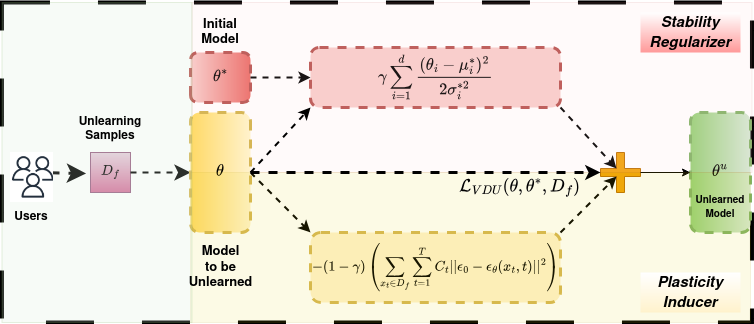

The diagram above was exported from draw.io. Its source (the exported page's mxGraphModel, read from the mxfile embedded in the PNG):
<mxGraphModel dx="1042" dy="634" grid="1" gridSize="10" guides="1" tooltips="1" connect="1" arrows="1" fold="1" page="1" pageScale="1" pageWidth="850" pageHeight="1100" math="1" shadow="0">
  <root>
    <mxCell id="0" />
    <mxCell id="1" parent="0" />
    <mxCell id="IDGdsz3CQ0zZpIbbmQJ--1" value="&lt;div style=&quot;font-size: 13px;&quot;&gt;&lt;font style=&quot;font-size: 14px;&quot;&gt;$$\theta^*$$&lt;/font&gt;&lt;/div&gt;" style="rounded=1;whiteSpace=wrap;html=1;fillColor=#f8cecc;strokeColor=#b85450;strokeWidth=3;dashed=1;direction=north;gradientColor=#ea6b66;" vertex="1" parent="1">
      <mxGeometry x="230" y="170" width="60" height="50" as="geometry" />
    </mxCell>
    <mxCell id="IDGdsz3CQ0zZpIbbmQJ--2" value="" style="rounded=0;whiteSpace=wrap;html=1;dashed=1;strokeWidth=4;fillColor=none;dashPattern=12 12;" vertex="1" parent="1">
      <mxGeometry x="41.47" y="120" width="750" height="320" as="geometry" />
    </mxCell>
    <mxCell id="IDGdsz3CQ0zZpIbbmQJ--3" value="&lt;font style=&quot;font-size: 14px;&quot;&gt;$$ \gamma \sum^d_{i=1}\frac{(\theta_i - \mu^*_i)^2}{2\sigma^{*2}_i}$$&lt;/font&gt;" style="rounded=1;whiteSpace=wrap;html=1;fillColor=#f8cecc;strokeColor=#b85450;strokeWidth=3;dashed=1;" vertex="1" parent="1">
      <mxGeometry x="350" y="165" width="250" height="60" as="geometry" />
    </mxCell>
    <mxCell id="IDGdsz3CQ0zZpIbbmQJ--4" value="" style="endArrow=classic;html=1;rounded=0;entryX=0;entryY=0.5;entryDx=0;entryDy=0;exitX=0.5;exitY=1;exitDx=0;exitDy=0;strokeWidth=2;dashed=1;" edge="1" parent="1" source="IDGdsz3CQ0zZpIbbmQJ--1" target="IDGdsz3CQ0zZpIbbmQJ--3">
      <mxGeometry width="50" height="50" relative="1" as="geometry">
        <mxPoint x="300" y="190" as="sourcePoint" />
        <mxPoint x="550" y="230" as="targetPoint" />
      </mxGeometry>
    </mxCell>
    <mxCell id="IDGdsz3CQ0zZpIbbmQJ--5" value="&lt;div&gt;&lt;b&gt;$$D_f$$&lt;/b&gt;&lt;/div&gt;" style="rounded=0;whiteSpace=wrap;html=1;fillColor=#e6d0de;strokeColor=#996185;gradientColor=#d5739d;" vertex="1" parent="1">
      <mxGeometry x="130" y="270" width="40" height="40" as="geometry" />
    </mxCell>
    <mxCell id="IDGdsz3CQ0zZpIbbmQJ--6" value="" style="endArrow=classic;html=1;rounded=0;exitX=1;exitY=0.5;exitDx=0;exitDy=0;entryX=0.5;entryY=1;entryDx=0;entryDy=0;endSize=10;dashed=1;strokeWidth=2;" edge="1" parent="1" source="IDGdsz3CQ0zZpIbbmQJ--5" target="IDGdsz3CQ0zZpIbbmQJ--14">
      <mxGeometry width="50" height="50" relative="1" as="geometry">
        <mxPoint x="370" y="280" as="sourcePoint" />
        <mxPoint x="420" y="230" as="targetPoint" />
      </mxGeometry>
    </mxCell>
    <mxCell id="IDGdsz3CQ0zZpIbbmQJ--7" value="&lt;div style=&quot;font-size: 13px;&quot;&gt;&lt;font style=&quot;font-size: 14px;&quot;&gt;$$\theta^u$$&lt;/font&gt;&lt;/div&gt;" style="rounded=1;whiteSpace=wrap;html=1;fillColor=#d5e8d4;strokeColor=#82b366;strokeWidth=3;dashed=1;direction=south;gradientColor=#97d077;" vertex="1" parent="1">
      <mxGeometry x="730" y="230" width="60" height="120" as="geometry" />
    </mxCell>
    <mxCell id="IDGdsz3CQ0zZpIbbmQJ--8" value="" style="shape=cross;whiteSpace=wrap;html=1;fillColor=#f0a30a;fontColor=#000000;strokeColor=#BD7000;" vertex="1" parent="1">
      <mxGeometry x="640" y="270" width="40" height="40" as="geometry" />
    </mxCell>
    <mxCell id="IDGdsz3CQ0zZpIbbmQJ--9" value="" style="endArrow=classic;html=1;rounded=0;exitX=0.5;exitY=0;exitDx=0;exitDy=0;entryX=0;entryY=0;entryDx=0;entryDy=0;strokeWidth=2;dashed=1;" edge="1" parent="1" source="IDGdsz3CQ0zZpIbbmQJ--14" target="IDGdsz3CQ0zZpIbbmQJ--10">
      <mxGeometry width="50" height="50" relative="1" as="geometry">
        <mxPoint x="390" y="290" as="sourcePoint" />
        <mxPoint x="370" y="370" as="targetPoint" />
      </mxGeometry>
    </mxCell>
    <mxCell id="IDGdsz3CQ0zZpIbbmQJ--10" value="$$- (1 - \gamma) \left(\sum_{x_t \in D_f} \sum^T_{t=1}C_t ||\epsilon_0 - \epsilon_\theta(x_t,t)||^2\right)$$" style="rounded=1;whiteSpace=wrap;html=1;fillColor=#fff2cc;strokeColor=#d6b656;strokeWidth=3;dashed=1;" vertex="1" parent="1">
      <mxGeometry x="350" y="350" width="250" height="70" as="geometry" />
    </mxCell>
    <mxCell id="IDGdsz3CQ0zZpIbbmQJ--11" value="" style="endArrow=classic;html=1;rounded=0;exitX=1;exitY=1;exitDx=0;exitDy=0;strokeWidth=2;dashed=1;entryX=0;entryY=0;entryDx=16;entryDy=16;entryPerimeter=0;" edge="1" parent="1" source="IDGdsz3CQ0zZpIbbmQJ--3" target="IDGdsz3CQ0zZpIbbmQJ--8">
      <mxGeometry width="50" height="50" relative="1" as="geometry">
        <mxPoint x="390" y="290" as="sourcePoint" />
        <mxPoint x="650" y="270" as="targetPoint" />
      </mxGeometry>
    </mxCell>
    <mxCell id="IDGdsz3CQ0zZpIbbmQJ--12" value="" style="endArrow=classic;html=1;rounded=0;exitX=1;exitY=0;exitDx=0;exitDy=0;strokeWidth=2;dashed=1;entryX=0;entryY=0;entryDx=16;entryDy=24;entryPerimeter=0;" edge="1" parent="1" source="IDGdsz3CQ0zZpIbbmQJ--10" target="IDGdsz3CQ0zZpIbbmQJ--8">
      <mxGeometry width="50" height="50" relative="1" as="geometry">
        <mxPoint x="390" y="290" as="sourcePoint" />
        <mxPoint x="650" y="320" as="targetPoint" />
      </mxGeometry>
    </mxCell>
    <mxCell id="IDGdsz3CQ0zZpIbbmQJ--13" value="" style="rounded=0;whiteSpace=wrap;html=1;fillColor=#f8cecc;strokeColor=#b85450;opacity=10;" vertex="1" parent="1">
      <mxGeometry x="231.47" y="120" width="560" height="170" as="geometry" />
    </mxCell>
    <mxCell id="IDGdsz3CQ0zZpIbbmQJ--14" value="&lt;div style=&quot;font-size: 13px;&quot;&gt;&lt;font style=&quot;font-size: 14px;&quot;&gt;$$\theta$$&lt;/font&gt;&lt;/div&gt;" style="rounded=1;whiteSpace=wrap;html=1;fillColor=#fff2cc;strokeColor=#d6b656;strokeWidth=3;dashed=1;direction=south;gradientColor=#ffd966;" vertex="1" parent="1">
      <mxGeometry x="230" y="230" width="60" height="120" as="geometry" />
    </mxCell>
    <mxCell id="IDGdsz3CQ0zZpIbbmQJ--15" value="" style="endArrow=classic;html=1;rounded=0;entryX=-0.11;entryY=0.525;entryDx=0;entryDy=0;endSize=10;dashed=1;jumpSize=9;strokeWidth=3;entryPerimeter=0;" edge="1" parent="1" target="IDGdsz3CQ0zZpIbbmQJ--5">
      <mxGeometry width="50" height="50" relative="1" as="geometry">
        <mxPoint x="90" y="290.3597122302158" as="sourcePoint" />
        <mxPoint x="240" y="300" as="targetPoint" />
      </mxGeometry>
    </mxCell>
    <mxCell id="IDGdsz3CQ0zZpIbbmQJ--16" value="" style="endArrow=classic;html=1;rounded=0;exitX=1;exitY=0.5;exitDx=0;exitDy=0;exitPerimeter=0;entryX=0.5;entryY=1;entryDx=0;entryDy=0;" edge="1" parent="1" source="IDGdsz3CQ0zZpIbbmQJ--8" target="IDGdsz3CQ0zZpIbbmQJ--7">
      <mxGeometry width="50" height="50" relative="1" as="geometry">
        <mxPoint x="390" y="350" as="sourcePoint" />
        <mxPoint x="720" y="270" as="targetPoint" />
      </mxGeometry>
    </mxCell>
    <mxCell id="IDGdsz3CQ0zZpIbbmQJ--17" value="" style="rounded=0;whiteSpace=wrap;html=1;fillColor=#e3c800;strokeColor=#B09500;opacity=10;fontColor=#000000;" vertex="1" parent="1">
      <mxGeometry x="230" y="290" width="560" height="150" as="geometry" />
    </mxCell>
    <mxCell id="IDGdsz3CQ0zZpIbbmQJ--18" value="&lt;font size=&quot;1&quot;&gt;&lt;b&gt;&lt;i&gt;Stability&lt;br&gt;Regularizer&lt;br&gt;&lt;/i&gt;&lt;/b&gt;&lt;/font&gt;" style="text;html=1;align=center;verticalAlign=middle;whiteSpace=wrap;rounded=0;fontFamily=Helvetica;fontSize=12;fillColor=default;gradientColor=#FF9999;" vertex="1" parent="1">
      <mxGeometry x="680" y="130" width="100" height="40" as="geometry" />
    </mxCell>
    <mxCell id="IDGdsz3CQ0zZpIbbmQJ--19" value="&lt;font size=&quot;1&quot;&gt;&lt;b&gt;&lt;i&gt;Plasticity&lt;br&gt;Inducer&lt;br&gt;&lt;/i&gt;&lt;/b&gt;&lt;/font&gt;" style="text;html=1;align=center;verticalAlign=middle;whiteSpace=wrap;rounded=0;fontFamily=Helvetica;fontSize=12;fillColor=default;gradientColor=#FFF2CC;" vertex="1" parent="1">
      <mxGeometry x="680" y="390" width="100" height="40" as="geometry" />
    </mxCell>
    <mxCell id="IDGdsz3CQ0zZpIbbmQJ--20" value="" style="rounded=0;whiteSpace=wrap;html=1;shadow=0;strokeColor=#82b366;align=center;verticalAlign=middle;fontFamily=Helvetica;fontSize=12;fillColor=#d5e8d4;opacity=20;" vertex="1" parent="1">
      <mxGeometry x="41.47" y="120" width="190" height="320" as="geometry" />
    </mxCell>
    <mxCell id="IDGdsz3CQ0zZpIbbmQJ--21" value="" style="endArrow=classic;html=1;rounded=0;fontFamily=Helvetica;fontSize=12;fontColor=default;strokeWidth=2;dashed=1;entryX=0;entryY=1;entryDx=0;entryDy=0;" edge="1" parent="1" target="IDGdsz3CQ0zZpIbbmQJ--3">
      <mxGeometry width="50" height="50" relative="1" as="geometry">
        <mxPoint x="290" y="290" as="sourcePoint" />
        <mxPoint x="370" y="180" as="targetPoint" />
      </mxGeometry>
    </mxCell>
    <mxCell id="IDGdsz3CQ0zZpIbbmQJ--22" value="" style="endArrow=classic;html=1;rounded=0;fontFamily=Helvetica;fontSize=12;fontColor=default;exitX=0.5;exitY=0;exitDx=0;exitDy=0;entryX=0;entryY=0.5;entryDx=0;entryDy=0;entryPerimeter=0;strokeWidth=3;dashed=1;" edge="1" parent="1" source="IDGdsz3CQ0zZpIbbmQJ--14" target="IDGdsz3CQ0zZpIbbmQJ--8">
      <mxGeometry width="50" height="50" relative="1" as="geometry">
        <mxPoint x="350" y="350" as="sourcePoint" />
        <mxPoint x="400" y="300" as="targetPoint" />
      </mxGeometry>
    </mxCell>
    <mxCell id="IDGdsz3CQ0zZpIbbmQJ--23" value="" style="shape=image;imageAspect=0;aspect=fixed;verticalLabelPosition=bottom;verticalAlign=top;image=data:image/png,(base64 omitted: 7536 chars);" vertex="1" parent="1">
      <mxGeometry x="50" y="270" width="42.94" height="50" as="geometry" />
    </mxCell>
    <mxCell id="IDGdsz3CQ0zZpIbbmQJ--24" value="&lt;font style=&quot;font-size: 12px;&quot;&gt;&lt;b&gt;&lt;br&gt;Unlearning Samples&lt;/b&gt;&lt;/font&gt;" style="text;html=1;align=center;verticalAlign=middle;whiteSpace=wrap;rounded=0;" vertex="1" parent="1">
      <mxGeometry x="115" y="220" width="70" height="40" as="geometry" />
    </mxCell>
    <mxCell id="IDGdsz3CQ0zZpIbbmQJ--25" value="&lt;b&gt;&lt;font style=&quot;font-size: 13px;&quot;&gt;Initial &lt;br&gt;Model&lt;br&gt;&lt;/font&gt;&lt;/b&gt;" style="text;html=1;align=center;verticalAlign=middle;whiteSpace=wrap;rounded=0;" vertex="1" parent="1">
      <mxGeometry x="225" y="130" width="70" height="40" as="geometry" />
    </mxCell>
    <mxCell id="IDGdsz3CQ0zZpIbbmQJ--26" value="&lt;b style=&quot;font-size: 13px;&quot;&gt;Model&lt;br&gt;to be &lt;br&gt;Unlearned&lt;/b&gt;" style="text;html=1;align=center;verticalAlign=middle;whiteSpace=wrap;rounded=0;" vertex="1" parent="1">
      <mxGeometry x="202.5" y="370" width="115" height="30" as="geometry" />
    </mxCell>
    <mxCell id="IDGdsz3CQ0zZpIbbmQJ--27" value="&lt;font style=&quot;font-size: 10px;&quot;&gt;&lt;b&gt;Unlearned &lt;br&gt;Model&lt;br&gt;&lt;/b&gt;&lt;/font&gt;" style="text;html=1;align=center;verticalAlign=middle;whiteSpace=wrap;rounded=0;" vertex="1" parent="1">
      <mxGeometry x="745" y="320" width="30" height="10" as="geometry" />
    </mxCell>
    <mxCell id="IDGdsz3CQ0zZpIbbmQJ--28" value="&lt;div style=&quot;font-size: 14px;&quot;&gt;&lt;font size=&quot;1&quot;&gt;&lt;b&gt;&lt;font style=&quot;font-size: 15px;&quot;&gt;$$\mathcal{L}_{VDU}(\theta,\theta^*,D_f)$$&lt;/font&gt;&lt;/b&gt;&lt;/font&gt;&lt;/div&gt;" style="text;html=1;align=center;verticalAlign=middle;whiteSpace=wrap;rounded=0;" vertex="1" parent="1">
      <mxGeometry x="520" y="290" width="80" height="30" as="geometry" />
    </mxCell>
    <mxCell id="IDGdsz3CQ0zZpIbbmQJ--29" value="&lt;b&gt;Users&lt;/b&gt;" style="text;html=1;align=center;verticalAlign=middle;whiteSpace=wrap;rounded=0;" vertex="1" parent="1">
      <mxGeometry x="41.47000000000003" y="320" width="60" height="30" as="geometry" />
    </mxCell>
  </root>
</mxGraphModel>